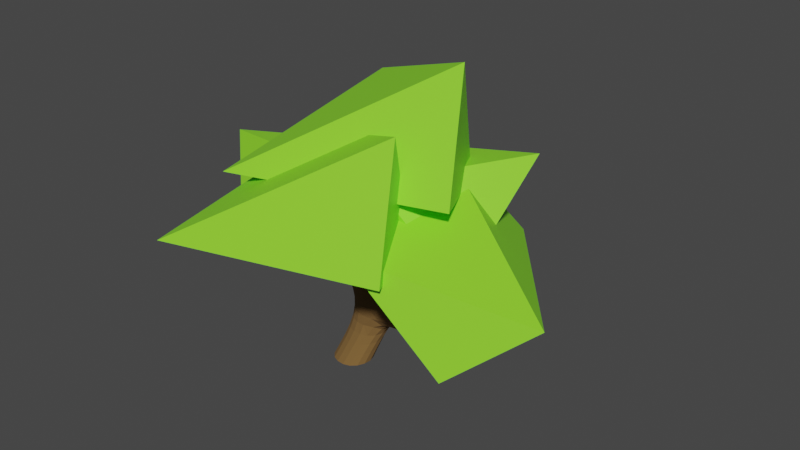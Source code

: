 # Source: bush.blend  (saved by Blender 3.3.6; exported with 4.5.12 LTS)
import bpy
from mathutils import Matrix  # noqa: F401  (used for matrix-valued properties, if any)

bpy.ops.wm.read_factory_settings(use_empty=True)
scene = bpy.context.scene
scene.name = 'Scene'

# ---- collections
col_collection = bpy.data.collections.new('Collection'); scene.collection.children.link(col_collection)

# ---- materials (node trees are filled in below, after node groups)
mat_material_001 = bpy.data.materials.new('Material.001')
mat_material_001.use_transparent_shadow = False
mat_material_002 = bpy.data.materials.new('Material.002')
mat_material_002.use_transparent_shadow = False

# ---- material node trees
mat_material_001.use_nodes = True; mat_material_001.node_tree.nodes.clear()
_N = mat_material_001.node_tree.nodes; _L = mat_material_001.node_tree.links
n0 = _N.new('ShaderNodeBsdfPrincipled'); n0.name = 'Principled BSDF'; n0.location = (10, 300)
n0.distribution = 'GGX'
n0.subsurface_method = 'RANDOM_WALK_SKIN'
n0.inputs[0].default_value = (0.2631, 0.8, 0.02838, 1.0)
n0.inputs[3].default_value = 1.45
n0.inputs[27].default_value = (0.0, 0.0, 0.0, 1.0)
n0.inputs[28].default_value = 1.0
n1 = _N.new('ShaderNodeOutputMaterial'); n1.name = 'Material Output'; n1.location = (300, 300)
_L.new(n0.outputs[0], n1.inputs[0])
n1.is_active_output = True
mat_material_002.use_nodes = True; mat_material_002.node_tree.nodes.clear()
_N = mat_material_002.node_tree.nodes; _L = mat_material_002.node_tree.links
n0 = _N.new('ShaderNodeBsdfPrincipled'); n0.name = 'Principled BSDF'; n0.location = (10, 300)
n0.distribution = 'GGX'
n0.subsurface_method = 'RANDOM_WALK_SKIN'
n0.inputs[0].default_value = (0.1788, 0.09659, 0.02744, 1.0)
n0.inputs[2].default_value = 1.0
n0.inputs[3].default_value = 1.45
n0.inputs[27].default_value = (0.0, 0.0, 0.0, 1.0)
n0.inputs[28].default_value = 1.0
n1 = _N.new('ShaderNodeOutputMaterial'); n1.name = 'Material Output'; n1.location = (300, 300)
_L.new(n0.outputs[0], n1.inputs[0])
n1.is_active_output = True

# ---- world
world_world = bpy.data.worlds.new('World'); scene.world = world_world
world_world.use_nodes = True; world_world.node_tree.nodes.clear()
_N = world_world.node_tree.nodes; _L = world_world.node_tree.links
n0 = _N.new('ShaderNodeOutputWorld'); n0.name = 'World Output'; n0.location = (300, 300)
n1 = _N.new('ShaderNodeBackground'); n1.name = 'Background'; n1.location = (10, 300)
n1.inputs[0].default_value = (0.05088, 0.05088, 0.05088, 1.0)
_L.new(n1.outputs[0], n0.inputs[0])
n0.is_active_output = True
world_world.color = (0.05088, 0.05088, 0.05088)
world_world.use_sun_shadow = False
world_world.sun_shadow_jitter_overblur = 0.0

# ---- meshes
me_cube_001 = bpy.data.meshes.new('Cube.001')
me_cube_001.from_pydata([(-1.893, -1.893, -1.0), (-1.243, -1.243, 1.0), (-1.893, 1.893, -1.0), (-1.243, 1.243, 1.0), (2.997, -1.416, -0.5593), (2.36, -0.9654, 0.9338), (1.893, 1.893, -1.0), (2.911, 0.6046, 1.558)], [], [(0, 1, 3, 2), (2, 3, 7, 6), (6, 7, 5, 4), (4, 5, 1, 0), (2, 6, 4, 0), (7, 3, 1, 5)])
_uv = me_cube_001.uv_layers.new(name='UVMap')
_uv.uv.foreach_set('vector', [0.375, 0.0, 0.625, 0.0, 0.625, 0.25, 0.375, 0.25, 0.375, 0.25, 0.625, 0.25, 0.625, 0.5, 0.375, 0.5, 0.375, 0.5, 0.625, 0.5, 0.625, 0.75, 0.375, 0.75, 0.375, 0.75, 0.625, 0.75, 0.625, 1.0, 0.375, 1.0, 0.125, 0.5, 0.375, 0.5, 0.375, 0.75, 0.125, 0.75, 0.625, 0.5, 0.875, 0.5, 0.875, 0.75, 0.625, 0.75])
me_cube_001.materials.append(mat_material_001)
me_cube_001.update()
me_cube_002 = bpy.data.meshes.new('Cube.002')
me_cube_002.from_pydata([(-1.893, -1.893, -1.0), (-1.243, -1.243, 1.0), (-1.169, 0.6904, -0.531), (-1.243, 1.243, 1.0), (1.121, -1.318, -0.6827), (2.195, -0.4556, 1.77), (1.339, 1.08, -0.4625), (1.036, 0.7023, 1.435)], [], [(0, 1, 3, 2), (2, 3, 7, 6), (6, 7, 5, 4), (4, 5, 1, 0), (2, 6, 4, 0), (7, 3, 1, 5)])
_uv = me_cube_002.uv_layers.new(name='UVMap')
_uv.uv.foreach_set('vector', [0.375, 0.0, 0.625, 0.0, 0.625, 0.25, 0.375, 0.25, 0.375, 0.25, 0.625, 0.25, 0.625, 0.5, 0.375, 0.5, 0.375, 0.5, 0.625, 0.5, 0.625, 0.75, 0.375, 0.75, 0.375, 0.75, 0.625, 0.75, 0.625, 1.0, 0.375, 1.0, 0.125, 0.5, 0.375, 0.5, 0.375, 0.75, 0.125, 0.75, 0.625, 0.5, 0.875, 0.5, 0.875, 0.75, 0.625, 0.75])
me_cube_002.materials.append(mat_material_001)
me_cube_002.update()
me_cube_003 = bpy.data.meshes.new('Cube.003')
me_cube_003.from_pydata([(-1.893, -1.893, -1.0), (-1.243, -1.243, 1.0), (-1.169, 0.6904, -0.531), (-1.243, 1.243, 1.0), (1.121, -1.318, -0.6827), (2.195, -0.4556, 1.77), (1.339, 1.08, -0.4625), (1.036, 0.7023, 1.435)], [], [(0, 1, 3, 2), (2, 3, 7, 6), (6, 7, 5, 4), (4, 5, 1, 0), (2, 6, 4, 0), (7, 3, 1, 5)])
_uv = me_cube_003.uv_layers.new(name='UVMap')
_uv.uv.foreach_set('vector', [0.375, 0.0, 0.625, 0.0, 0.625, 0.25, 0.375, 0.25, 0.375, 0.25, 0.625, 0.25, 0.625, 0.5, 0.375, 0.5, 0.375, 0.5, 0.625, 0.5, 0.625, 0.75, 0.375, 0.75, 0.375, 0.75, 0.625, 0.75, 0.625, 1.0, 0.375, 1.0, 0.125, 0.5, 0.375, 0.5, 0.375, 0.75, 0.125, 0.75, 0.625, 0.5, 0.875, 0.5, 0.875, 0.75, 0.625, 0.75])
me_cube_003.materials.append(mat_material_001)
me_cube_003.update()
me_cube_004 = bpy.data.meshes.new('Cube.004')
me_cube_004.from_pydata([(-1.893, -1.893, -1.0), (-1.243, -1.243, 1.0), (-1.169, 0.6904, -0.531), (-1.243, 1.243, 1.0), (1.121, -1.318, -0.6827), (2.195, -0.4556, 1.77), (1.339, 1.08, -0.4625), (1.036, 0.7023, 1.435)], [], [(0, 1, 3, 2), (2, 3, 7, 6), (6, 7, 5, 4), (4, 5, 1, 0), (2, 6, 4, 0), (7, 3, 1, 5)])
_uv = me_cube_004.uv_layers.new(name='UVMap')
_uv.uv.foreach_set('vector', [0.375, 0.0, 0.625, 0.0, 0.625, 0.25, 0.375, 0.25, 0.375, 0.25, 0.625, 0.25, 0.625, 0.5, 0.375, 0.5, 0.375, 0.5, 0.625, 0.5, 0.625, 0.75, 0.375, 0.75, 0.375, 0.75, 0.625, 0.75, 0.625, 1.0, 0.375, 1.0, 0.125, 0.5, 0.375, 0.5, 0.375, 0.75, 0.125, 0.75, 0.625, 0.5, 0.875, 0.5, 0.875, 0.75, 0.625, 0.75])
me_cube_004.materials.append(mat_material_001)
me_cube_004.update()
me_cube_005 = bpy.data.meshes.new('Cube.005')
me_cube_005.from_pydata([(-0.2178, -0.2178, -0.2178), (0.1124, -0.1873, 0.1428), (-0.2178, 0.2178, -0.2178), (0.09965, 0.2478, 0.1249), (0.2178, -0.2178, -0.2178), (0.5383, -0.1711, 0.233), (0.2178, 0.2178, -0.2178), (0.5255, 0.264, 0.2151), (0.03854, -0.08601, 0.835), (0.03016, 0.1994, 0.8233), (0.3095, 0.21, 0.8825), (0.3179, -0.07537, 0.8942), (0.3939, 0.2311, 0.6218), (0.404, -0.1128, 0.6359), (0.06741, -0.1256, 0.5646), (0.05731, 0.2183, 0.5505), (0.5791, 0.2216, 0.9707), (0.5874, -0.06383, 0.9824), (0.6634, 0.2427, 0.71), (0.6735, -0.1012, 0.7241), (0.01214, 0.5481, 0.8456), (0.2915, 0.5587, 0.9048), (0.3759, 0.5798, 0.6441), (0.03929, 0.567, 0.5728), (0.6147, -0.9144, 0.3187), (0.1888, -0.9306, 0.2285), (0.4804, -0.8561, 0.7216), (0.1438, -0.8689, 0.6503), (0.4437, -0.499, 0.6805), (0.578, -0.5573, 0.2775), (0.1521, -0.5735, 0.1873), (0.1071, -0.5118, 0.6091), (0.4359, -0.7661, 1.045), (0.1248, -0.8673, 0.9371), (0.3585, -0.4556, 0.8769), (0.04739, -0.5567, 0.7695)], [], [(0, 1, 3, 2), (2, 3, 7, 6), (6, 7, 5, 4), (4, 5, 1, 0), (10, 9, 8, 11), (11, 13, 19, 17), (15, 14, 8, 9), (14, 13, 11, 8), (15, 9, 20, 23), (7, 3, 15, 12), (29, 28, 26, 24), (3, 1, 14, 15), (5, 7, 12, 13), (19, 18, 16, 17), (12, 10, 16, 18), (13, 12, 18, 19), (10, 11, 17, 16), (22, 23, 20, 21), (9, 10, 21, 20), (12, 15, 23, 22), (10, 12, 22, 21), (25, 24, 26, 27), (30, 29, 24, 25), (31, 30, 25, 27), (26, 28, 34, 32), (13, 14, 31, 28), (14, 1, 30, 31), (1, 5, 29, 30), (5, 13, 28, 29), (34, 35, 33, 32), (31, 27, 33, 35), (27, 26, 32, 33), (28, 31, 35, 34)])
_uv = me_cube_005.uv_layers.new(name='UVMap')
_uv.uv.foreach_set('vector', [0.375, 0.0, 0.625, 0.0, 0.625, 0.25, 0.375, 0.25, 0.375, 0.25, 0.625, 0.25, 0.625, 0.5, 0.375, 0.5, 0.375, 0.5, 0.625, 0.5, 0.625, 0.75, 0.375, 0.75, 0.375, 0.75, 0.625, 0.75, 0.625, 1.0, 0.375, 1.0, 0.625, 0.5, 0.875, 0.5, 0.875, 0.75, 0.625, 0.75, 0.625, 0.75, 0.625, 0.75, 0.625, 0.75, 0.625, 0.75, 0.625, 0.25, 0.625, 0.0, 0.625, 0.0, 0.625, 0.25, 0.625, 1.0, 0.625, 0.75, 0.625, 0.75, 0.625, 1.0, 0.625, 0.25, 0.625, 0.25, 0.625, 0.25, 0.625, 0.25, 0.625, 0.5, 0.625, 0.25, 0.625, 0.25, 0.625, 0.5, 0.625, 0.75, 0.625, 0.75, 0.625, 0.75, 0.625, 0.75, 0.625, 0.25, 0.625, 0.0, 0.625, 0.0, 0.625, 0.25, 0.625, 0.75, 0.625, 0.5, 0.625, 0.5, 0.625, 0.75, 0.625, 0.75, 0.625, 0.5, 0.625, 0.5, 0.625, 0.75, 0.625, 0.5, 0.625, 0.5, 0.625, 0.5, 0.625, 0.5, 0.625, 0.75, 0.625, 0.5, 0.625, 0.5, 0.625, 0.75, 0.625, 0.5, 0.625, 0.75, 0.625, 0.75, 0.625, 0.5, 0.625, 0.5, 0.625, 0.25, 0.625, 0.25, 0.625, 0.5, 0.875, 0.5, 0.625, 0.5, 0.625, 0.5, 0.875, 0.5, 0.625, 0.5, 0.625, 0.25, 0.625, 0.25, 0.625, 0.5, 0.625, 0.5, 0.625, 0.5, 0.625, 0.5, 0.625, 0.5, 0.625, 1.0, 0.625, 0.75, 0.625, 0.75, 0.625, 1.0, 0.625, 1.0, 0.625, 0.75, 0.625, 0.75, 0.625, 1.0, 0.625, 0.0, 0.625, 0.0, 0.625, 0.0, 0.625, 0.0, 0.625, 0.75, 0.625, 0.75, 0.625, 0.75, 0.625, 0.75, 0.625, 0.75, 0.625, 1.0, 0.625, 1.0, 0.625, 0.75, 0.625, 0.0, 0.625, 0.0, 0.625, 0.0, 0.625, 0.0, 0.625, 1.0, 0.625, 0.75, 0.625, 0.75, 0.625, 1.0, 0.625, 0.75, 0.625, 0.75, 0.625, 0.75, 0.625, 0.75, 0.625, 0.75, 0.625, 1.0, 0.625, 1.0, 0.625, 0.75, 0.625, 0.0, 0.625, 0.0, 0.625, 0.0, 0.625, 0.0, 0.625, 1.0, 0.625, 0.75, 0.625, 0.75, 0.625, 1.0, 0.625, 0.75, 0.625, 1.0, 0.625, 1.0, 0.625, 0.75])
me_cube_005.materials.append(mat_material_002)
me_cube_005.update()

# ---- objects
ob_cube = bpy.data.objects.new('Cube', me_cube_001)
ob_cube_001 = bpy.data.objects.new('Cube.001', me_cube_002)
ob_cube_002 = bpy.data.objects.new('Cube.002', me_cube_003)
ob_cube_003 = bpy.data.objects.new('Cube.003', me_cube_004)
ob_stem = bpy.data.objects.new('Stem', me_cube_005)

# ---- transforms, parenting, visibility, modifiers, constraints
ob_cube.parent = ob_stem
ob_cube.matrix_parent_inverse = Matrix(((0.2595, 0.9658, 0.0, -0.0), (-0.9658, 0.2595, -0.0, 0.0), (0.0, -0.0, 1.0, -0.0), (-0.0, 0.0, -0.0, 1.0)))
ob_cube.location = (-0.6378, 0.6071, 1.291)
_m = ob_cube.modifiers.new('Subdivision', 'SUBSURF')
_m.levels = 4
_m = ob_cube.modifiers.new('Decimate', 'DECIMATE')
_m.ratio = 0.045
ob_cube_001.parent = ob_stem
ob_cube_001.matrix_parent_inverse = Matrix(((0.2595, 0.9658, 0.0, -0.0), (-0.9658, 0.2595, -0.0, 0.0), (0.0, -0.0, 1.0, -0.0), (-0.0, 0.0, -0.0, 1.0)))
ob_cube_001.location = (-0.121, -0.3286, 1.237)
_m = ob_cube_001.modifiers.new('Subdivision', 'SUBSURF')
_m.levels = 4
_m = ob_cube_001.modifiers.new('Decimate', 'DECIMATE')
_m.ratio = 0.045
ob_cube_002.parent = ob_stem
ob_cube_002.matrix_parent_inverse = Matrix(((0.2595, 0.9658, 0.0, -0.0), (-0.9658, 0.2595, -0.0, 0.0), (0.0, -0.0, 1.0, -0.0), (-0.0, 0.0, -0.0, 1.0)))
ob_cube_002.location = (1.19, -0.008822, 0.9286)
ob_cube_002.rotation_euler = (-0.26, 0.1316, 2.029)
_m = ob_cube_002.modifiers.new('Subdivision', 'SUBSURF')
_m.levels = 4
_m = ob_cube_002.modifiers.new('Decimate', 'DECIMATE')
_m.ratio = 0.045
ob_cube_003.parent = ob_stem
ob_cube_003.matrix_parent_inverse = Matrix(((0.2595, 0.9658, 0.0, -0.0), (-0.9658, 0.2595, -0.0, 0.0), (0.0, -0.0, 1.0, -0.0), (-0.0, 0.0, -0.0, 1.0)))
ob_cube_003.location = (0.06212, 0.3923, 1.757)
_m = ob_cube_003.modifiers.new('Subdivision', 'SUBSURF')
_m.levels = 4
_m = ob_cube_003.modifiers.new('Decimate', 'DECIMATE')
_m.ratio = 0.045
ob_stem.location = (0.0, 0.0, 0.0)
ob_stem.rotation_euler = (0.0, -0.0, 1.308)
_m = ob_stem.modifiers.new('Subdivision', 'SUBSURF')

# ---- collection membership
col_collection.objects.link(ob_cube)
col_collection.objects.link(ob_cube_001)
col_collection.objects.link(ob_cube_002)
col_collection.objects.link(ob_cube_003)
col_collection.objects.link(ob_stem)

# ---- scene / render settings (as saved in the file)
scene.frame_start = 1; scene.frame_end = 250; scene.frame_set(1)
scene.render.engine = 'BLENDER_EEVEE_NEXT'
scene.cycles.sampling_pattern = 'TABULATED_SOBOL'
scene.cycles.use_light_tree = False
scene.view_settings.view_transform = 'Filmic'
bpy.context.view_layer.update()

# ---- added for rendering (the .blend has no active camera and no usable light): camera, sun
cam_auto = bpy.data.cameras.new('AutoCamera')
cam_auto.lens = 50.0
cam_auto.sensor_width = 36.0
cam_auto.clip_end = 1000.0
ob_auto_camera = bpy.data.objects.new('AutoCamera', cam_auto)
scene.collection.objects.link(ob_auto_camera)
ob_auto_camera.location = (6.51588, -7.07673, 6.20714)
ob_auto_camera.rotation_euler = (1.09748, -7.21219e-08, 0.694738)
scene.camera = ob_auto_camera
light_auto_sun = bpy.data.lights.new('AutoSun', 'SUN')
light_auto_sun.energy = 3.0
light_auto_sun.angle = 0.0523599
ob_auto_sun = bpy.data.objects.new('AutoSun', light_auto_sun)
scene.collection.objects.link(ob_auto_sun)
ob_auto_sun.rotation_euler = (0.872665, 0.174533, 0.523599)
bpy.context.view_layer.update()
